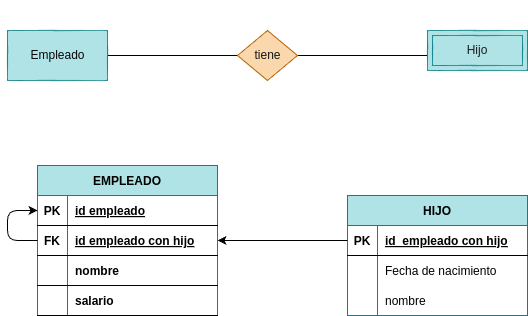

The diagram above was exported from draw.io. Its source (the exported page's mxGraphModel, read from the mxfile embedded in the PNG):
<mxGraphModel dx="1202" dy="808" grid="1" gridSize="10" guides="1" tooltips="1" connect="1" arrows="1" fold="1" page="1" pageScale="1" pageWidth="827" pageHeight="1169" math="0" shadow="0">
  <root>
    <mxCell id="0" />
    <mxCell id="1" parent="0" />
    <mxCell id="16" style="edgeStyle=none;html=1;fontColor=#151515;endArrow=none;endFill=0;" edge="1" parent="1" source="17" target="19">
      <mxGeometry relative="1" as="geometry" />
    </mxCell>
    <mxCell id="17" value="&lt;font color=&quot;#080707&quot;&gt;Empleado&lt;/font&gt;" style="html=1;dashed=0;whitespace=wrap;fillColor=#b0e3e6;strokeColor=#0e8088;" vertex="1" parent="1">
      <mxGeometry x="130" y="270" width="100" height="50" as="geometry" />
    </mxCell>
    <mxCell id="18" style="edgeStyle=none;html=1;exitX=1;exitY=0.5;exitDx=0;exitDy=0;entryX=0;entryY=0.5;entryDx=0;entryDy=0;fontColor=#151515;endArrow=none;endFill=0;" edge="1" parent="1" source="19">
      <mxGeometry relative="1" as="geometry">
        <mxPoint x="550" y="295" as="targetPoint" />
      </mxGeometry>
    </mxCell>
    <mxCell id="19" value="&lt;font color=&quot;#151515&quot;&gt;tiene&lt;/font&gt;" style="shape=rhombus;html=1;dashed=0;whitespace=wrap;perimeter=rhombusPerimeter;fillColor=#fad7ac;strokeColor=#b46504;" vertex="1" parent="1">
      <mxGeometry x="360" y="270" width="60" height="50" as="geometry" />
    </mxCell>
    <mxCell id="20" value="&lt;font color=&quot;#ffffff&quot;&gt;(0:N)&lt;/font&gt;" style="text;html=1;align=center;verticalAlign=middle;resizable=0;points=[];autosize=1;strokeColor=none;fillColor=none;fontColor=#151515;" vertex="1" parent="1">
      <mxGeometry x="505" y="270" width="50" height="30" as="geometry" />
    </mxCell>
    <mxCell id="21" value="&lt;font color=&quot;#ffffff&quot;&gt;1:N&lt;/font&gt;" style="text;html=1;align=center;verticalAlign=middle;resizable=0;points=[];autosize=1;strokeColor=none;fillColor=none;fontColor=#151515;" vertex="1" parent="1">
      <mxGeometry x="370" y="240" width="40" height="30" as="geometry" />
    </mxCell>
    <mxCell id="22" value="&lt;font color=&quot;#ffffff&quot;&gt;(1:1)&lt;/font&gt;" style="text;html=1;align=center;verticalAlign=middle;resizable=0;points=[];autosize=1;strokeColor=none;fillColor=none;fontColor=#151515;" vertex="1" parent="1">
      <mxGeometry x="235" y="270" width="50" height="30" as="geometry" />
    </mxCell>
    <mxCell id="23" value="&lt;font color=&quot;#1c1c1c&quot;&gt;Hijo&lt;/font&gt;" style="shape=ext;margin=3;double=1;whiteSpace=wrap;html=1;align=center;fillColor=#b0e3e6;strokeColor=#0e8088;" vertex="1" parent="1">
      <mxGeometry x="550" y="270" width="100" height="40" as="geometry" />
    </mxCell>
    <mxCell id="24" value="EMPLEADO" style="shape=table;startSize=30;container=1;collapsible=1;childLayout=tableLayout;fixedRows=1;rowLines=0;fontStyle=1;align=center;resizeLast=1;fillColor=#b0e3e6;strokeColor=#0e8088;fontColor=#000000;" vertex="1" parent="1">
      <mxGeometry x="160" y="405" width="180" height="150" as="geometry" />
    </mxCell>
    <mxCell id="25" value="" style="shape=tableRow;horizontal=0;startSize=0;swimlaneHead=0;swimlaneBody=0;fillColor=none;collapsible=0;dropTarget=0;points=[[0,0.5],[1,0.5]];portConstraint=eastwest;top=0;left=0;right=0;bottom=1;" vertex="1" parent="24">
      <mxGeometry y="30" width="180" height="30" as="geometry" />
    </mxCell>
    <mxCell id="26" value="PK" style="shape=partialRectangle;connectable=0;fillColor=none;top=0;left=0;bottom=0;right=0;fontStyle=1;overflow=hidden;" vertex="1" parent="25">
      <mxGeometry width="30" height="30" as="geometry">
        <mxRectangle width="30" height="30" as="alternateBounds" />
      </mxGeometry>
    </mxCell>
    <mxCell id="27" value="id empleado" style="shape=partialRectangle;connectable=0;fillColor=none;top=0;left=0;bottom=0;right=0;align=left;spacingLeft=6;fontStyle=5;overflow=hidden;" vertex="1" parent="25">
      <mxGeometry x="30" width="150" height="30" as="geometry">
        <mxRectangle width="150" height="30" as="alternateBounds" />
      </mxGeometry>
    </mxCell>
    <mxCell id="53" style="edgeStyle=orthogonalEdgeStyle;html=1;fontColor=#000000;" edge="1" parent="24" source="50">
      <mxGeometry relative="1" as="geometry">
        <mxPoint y="45" as="targetPoint" />
        <Array as="points">
          <mxPoint x="-30" y="75" />
          <mxPoint x="-30" y="45" />
        </Array>
      </mxGeometry>
    </mxCell>
    <mxCell id="50" style="shape=tableRow;horizontal=0;startSize=0;swimlaneHead=0;swimlaneBody=0;fillColor=none;collapsible=0;dropTarget=0;points=[[0,0.5],[1,0.5]];portConstraint=eastwest;top=0;left=0;right=0;bottom=1;" vertex="1" parent="24">
      <mxGeometry y="60" width="180" height="30" as="geometry" />
    </mxCell>
    <mxCell id="51" value="FK" style="shape=partialRectangle;connectable=0;fillColor=none;top=0;left=0;bottom=0;right=0;fontStyle=1;overflow=hidden;" vertex="1" parent="50">
      <mxGeometry width="30" height="30" as="geometry">
        <mxRectangle width="30" height="30" as="alternateBounds" />
      </mxGeometry>
    </mxCell>
    <mxCell id="52" value="id empleado con hijo" style="shape=partialRectangle;connectable=0;fillColor=none;top=0;left=0;bottom=0;right=0;align=left;spacingLeft=6;fontStyle=5;overflow=hidden;" vertex="1" parent="50">
      <mxGeometry x="30" width="150" height="30" as="geometry">
        <mxRectangle width="150" height="30" as="alternateBounds" />
      </mxGeometry>
    </mxCell>
    <mxCell id="72" style="shape=tableRow;horizontal=0;startSize=0;swimlaneHead=0;swimlaneBody=0;fillColor=none;collapsible=0;dropTarget=0;points=[[0,0.5],[1,0.5]];portConstraint=eastwest;top=0;left=0;right=0;bottom=1;" vertex="1" parent="24">
      <mxGeometry y="90" width="180" height="30" as="geometry" />
    </mxCell>
    <mxCell id="73" style="shape=partialRectangle;connectable=0;fillColor=none;top=0;left=0;bottom=0;right=0;fontStyle=1;overflow=hidden;" vertex="1" parent="72">
      <mxGeometry width="30" height="30" as="geometry">
        <mxRectangle width="30" height="30" as="alternateBounds" />
      </mxGeometry>
    </mxCell>
    <mxCell id="74" value="nombre" style="shape=partialRectangle;connectable=0;fillColor=none;top=0;left=0;bottom=0;right=0;align=left;spacingLeft=6;fontStyle=1;overflow=hidden;" vertex="1" parent="72">
      <mxGeometry x="30" width="150" height="30" as="geometry">
        <mxRectangle width="150" height="30" as="alternateBounds" />
      </mxGeometry>
    </mxCell>
    <mxCell id="75" style="shape=tableRow;horizontal=0;startSize=0;swimlaneHead=0;swimlaneBody=0;fillColor=none;collapsible=0;dropTarget=0;points=[[0,0.5],[1,0.5]];portConstraint=eastwest;top=0;left=0;right=0;bottom=1;" vertex="1" parent="24">
      <mxGeometry y="120" width="180" height="30" as="geometry" />
    </mxCell>
    <mxCell id="76" style="shape=partialRectangle;connectable=0;fillColor=none;top=0;left=0;bottom=0;right=0;fontStyle=1;overflow=hidden;" vertex="1" parent="75">
      <mxGeometry width="30" height="30" as="geometry">
        <mxRectangle width="30" height="30" as="alternateBounds" />
      </mxGeometry>
    </mxCell>
    <mxCell id="77" value="salario" style="shape=partialRectangle;connectable=0;fillColor=none;top=0;left=0;bottom=0;right=0;align=left;spacingLeft=6;fontStyle=1;overflow=hidden;" vertex="1" parent="75">
      <mxGeometry x="30" width="150" height="30" as="geometry">
        <mxRectangle width="150" height="30" as="alternateBounds" />
      </mxGeometry>
    </mxCell>
    <mxCell id="54" value="HIJO" style="shape=table;startSize=30;container=1;collapsible=1;childLayout=tableLayout;fixedRows=1;rowLines=0;fontStyle=1;align=center;resizeLast=1;fillColor=#b0e3e6;strokeColor=#0e8088;fontColor=#000000;" vertex="1" parent="1">
      <mxGeometry x="470" y="435" width="180" height="120" as="geometry" />
    </mxCell>
    <mxCell id="55" value="" style="shape=tableRow;horizontal=0;startSize=0;swimlaneHead=0;swimlaneBody=0;fillColor=none;collapsible=0;dropTarget=0;points=[[0,0.5],[1,0.5]];portConstraint=eastwest;top=0;left=0;right=0;bottom=1;" vertex="1" parent="54">
      <mxGeometry y="30" width="180" height="30" as="geometry" />
    </mxCell>
    <mxCell id="56" value="PK" style="shape=partialRectangle;connectable=0;fillColor=none;top=0;left=0;bottom=0;right=0;fontStyle=1;overflow=hidden;" vertex="1" parent="55">
      <mxGeometry width="30" height="30" as="geometry">
        <mxRectangle width="30" height="30" as="alternateBounds" />
      </mxGeometry>
    </mxCell>
    <mxCell id="57" value="id_empleado con hijo" style="shape=partialRectangle;connectable=0;fillColor=none;top=0;left=0;bottom=0;right=0;align=left;spacingLeft=6;fontStyle=5;overflow=hidden;" vertex="1" parent="55">
      <mxGeometry x="30" width="150" height="30" as="geometry">
        <mxRectangle width="150" height="30" as="alternateBounds" />
      </mxGeometry>
    </mxCell>
    <mxCell id="58" value="" style="shape=tableRow;horizontal=0;startSize=0;swimlaneHead=0;swimlaneBody=0;fillColor=none;collapsible=0;dropTarget=0;points=[[0,0.5],[1,0.5]];portConstraint=eastwest;top=0;left=0;right=0;bottom=0;" vertex="1" parent="54">
      <mxGeometry y="60" width="180" height="30" as="geometry" />
    </mxCell>
    <mxCell id="59" value="" style="shape=partialRectangle;connectable=0;fillColor=none;top=0;left=0;bottom=0;right=0;editable=1;overflow=hidden;" vertex="1" parent="58">
      <mxGeometry width="30" height="30" as="geometry">
        <mxRectangle width="30" height="30" as="alternateBounds" />
      </mxGeometry>
    </mxCell>
    <mxCell id="60" value="Fecha de nacimiento" style="shape=partialRectangle;connectable=0;fillColor=none;top=0;left=0;bottom=0;right=0;align=left;spacingLeft=6;overflow=hidden;" vertex="1" parent="58">
      <mxGeometry x="30" width="150" height="30" as="geometry">
        <mxRectangle width="150" height="30" as="alternateBounds" />
      </mxGeometry>
    </mxCell>
    <mxCell id="68" style="shape=tableRow;horizontal=0;startSize=0;swimlaneHead=0;swimlaneBody=0;fillColor=none;collapsible=0;dropTarget=0;points=[[0,0.5],[1,0.5]];portConstraint=eastwest;top=0;left=0;right=0;bottom=0;" vertex="1" parent="54">
      <mxGeometry y="90" width="180" height="30" as="geometry" />
    </mxCell>
    <mxCell id="69" style="shape=partialRectangle;connectable=0;fillColor=none;top=0;left=0;bottom=0;right=0;editable=1;overflow=hidden;" vertex="1" parent="68">
      <mxGeometry width="30" height="30" as="geometry">
        <mxRectangle width="30" height="30" as="alternateBounds" />
      </mxGeometry>
    </mxCell>
    <mxCell id="70" value="nombre" style="shape=partialRectangle;connectable=0;fillColor=none;top=0;left=0;bottom=0;right=0;align=left;spacingLeft=6;overflow=hidden;" vertex="1" parent="68">
      <mxGeometry x="30" width="150" height="30" as="geometry">
        <mxRectangle width="150" height="30" as="alternateBounds" />
      </mxGeometry>
    </mxCell>
    <mxCell id="67" style="edgeStyle=orthogonalEdgeStyle;html=1;entryX=1;entryY=0.5;entryDx=0;entryDy=0;fontColor=#000000;" edge="1" parent="1" source="55" target="50">
      <mxGeometry relative="1" as="geometry" />
    </mxCell>
  </root>
</mxGraphModel>